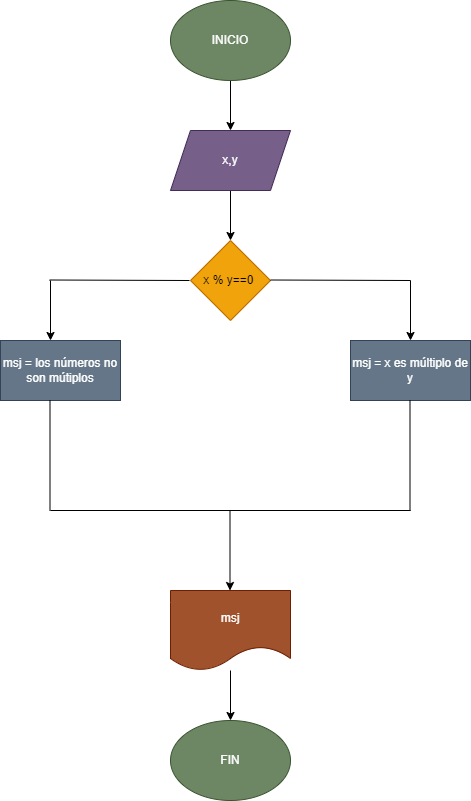

The diagram above was exported from draw.io. Its source (the exported page's mxGraphModel, read from the mxfile embedded in the PNG):
<mxGraphModel dx="1529" dy="512" grid="1" gridSize="10" guides="1" tooltips="1" connect="1" arrows="1" fold="1" page="1" pageScale="1" pageWidth="827" pageHeight="1169" math="0" shadow="0">
  <root>
    <mxCell id="0" />
    <mxCell id="1" parent="0" />
    <mxCell id="2" value="" style="edgeStyle=none;html=1;" edge="1" parent="1" source="3" target="5">
      <mxGeometry relative="1" as="geometry" />
    </mxCell>
    <mxCell id="3" value="INICIO" style="ellipse;whiteSpace=wrap;html=1;fillColor=#6d8764;fontColor=#ffffff;strokeColor=#3A5431;" vertex="1" parent="1">
      <mxGeometry x="20" y="160" width="120" height="80" as="geometry" />
    </mxCell>
    <mxCell id="4" value="" style="edgeStyle=none;html=1;" edge="1" parent="1" source="5" target="6">
      <mxGeometry relative="1" as="geometry" />
    </mxCell>
    <mxCell id="5" value="x,y" style="shape=parallelogram;perimeter=parallelogramPerimeter;whiteSpace=wrap;html=1;fixedSize=1;fillColor=#76608a;fontColor=#ffffff;strokeColor=#432D57;" vertex="1" parent="1">
      <mxGeometry x="20" y="290" width="120" height="60" as="geometry" />
    </mxCell>
    <mxCell id="6" value="x % y==0&amp;nbsp;" style="rhombus;whiteSpace=wrap;html=1;fillColor=#f0a30a;fontColor=#000000;strokeColor=#BD7000;" vertex="1" parent="1">
      <mxGeometry x="40" y="400" width="80" height="80" as="geometry" />
    </mxCell>
    <mxCell id="7" value="" style="endArrow=none;html=1;" edge="1" parent="1">
      <mxGeometry width="50" height="50" relative="1" as="geometry">
        <mxPoint x="120" y="439.5" as="sourcePoint" />
        <mxPoint x="260" y="440" as="targetPoint" />
      </mxGeometry>
    </mxCell>
    <mxCell id="8" value="" style="endArrow=classic;html=1;" edge="1" parent="1">
      <mxGeometry width="50" height="50" relative="1" as="geometry">
        <mxPoint x="260" y="440" as="sourcePoint" />
        <mxPoint x="260" y="500" as="targetPoint" />
      </mxGeometry>
    </mxCell>
    <mxCell id="9" value="msj = x es múltiplo de y" style="rounded=0;whiteSpace=wrap;html=1;fillColor=#647687;fontColor=#ffffff;strokeColor=#314354;" vertex="1" parent="1">
      <mxGeometry x="200" y="500" width="120" height="60" as="geometry" />
    </mxCell>
    <mxCell id="10" value="" style="endArrow=none;html=1;" edge="1" parent="1">
      <mxGeometry width="50" height="50" relative="1" as="geometry">
        <mxPoint x="-101" y="439.5" as="sourcePoint" />
        <mxPoint x="39" y="440" as="targetPoint" />
      </mxGeometry>
    </mxCell>
    <mxCell id="11" value="" style="endArrow=classic;html=1;" edge="1" parent="1">
      <mxGeometry width="50" height="50" relative="1" as="geometry">
        <mxPoint x="-100" y="440" as="sourcePoint" />
        <mxPoint x="-100" y="500" as="targetPoint" />
      </mxGeometry>
    </mxCell>
    <mxCell id="12" value="msj = los números no son mútiplos" style="rounded=0;whiteSpace=wrap;html=1;fillColor=#647687;fontColor=#ffffff;strokeColor=#314354;" vertex="1" parent="1">
      <mxGeometry x="-150" y="500" width="120" height="60" as="geometry" />
    </mxCell>
    <mxCell id="13" value="" style="endArrow=none;html=1;" edge="1" parent="1">
      <mxGeometry width="50" height="50" relative="1" as="geometry">
        <mxPoint x="-100.5" y="670" as="sourcePoint" />
        <mxPoint x="-100.5" y="560" as="targetPoint" />
      </mxGeometry>
    </mxCell>
    <mxCell id="14" value="" style="endArrow=none;html=1;" edge="1" parent="1">
      <mxGeometry width="50" height="50" relative="1" as="geometry">
        <mxPoint x="259.5" y="670" as="sourcePoint" />
        <mxPoint x="259.5" y="560" as="targetPoint" />
      </mxGeometry>
    </mxCell>
    <mxCell id="15" value="" style="endArrow=none;html=1;" edge="1" parent="1">
      <mxGeometry width="50" height="50" relative="1" as="geometry">
        <mxPoint x="-100" y="670" as="sourcePoint" />
        <mxPoint x="260" y="670" as="targetPoint" />
      </mxGeometry>
    </mxCell>
    <mxCell id="16" value="" style="endArrow=classic;html=1;" edge="1" parent="1">
      <mxGeometry width="50" height="50" relative="1" as="geometry">
        <mxPoint x="79.5" y="670" as="sourcePoint" />
        <mxPoint x="79.5" y="750" as="targetPoint" />
      </mxGeometry>
    </mxCell>
    <mxCell id="17" value="" style="edgeStyle=none;html=1;" edge="1" parent="1" source="18" target="19">
      <mxGeometry relative="1" as="geometry" />
    </mxCell>
    <mxCell id="18" value="msj" style="shape=document;whiteSpace=wrap;html=1;boundedLbl=1;fillColor=#a0522d;fontColor=#ffffff;strokeColor=#6D1F00;" vertex="1" parent="1">
      <mxGeometry x="20" y="750" width="120" height="80" as="geometry" />
    </mxCell>
    <mxCell id="19" value="FIN" style="ellipse;whiteSpace=wrap;html=1;fillColor=#6d8764;fontColor=#ffffff;strokeColor=#3A5431;" vertex="1" parent="1">
      <mxGeometry x="20" y="880" width="120" height="80" as="geometry" />
    </mxCell>
  </root>
</mxGraphModel>